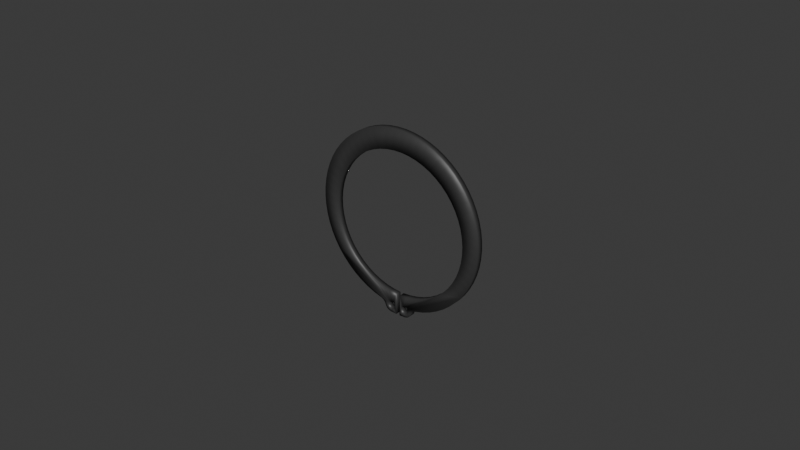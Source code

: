 # Source: seeger_new.blend  (saved by Blender 4.1.24; exported with 4.5.12 LTS)
import bpy
from mathutils import Matrix  # noqa: F401  (used for matrix-valued properties, if any)

bpy.ops.wm.read_factory_settings(use_empty=True)
scene = bpy.context.scene
scene.name = 'Scene'

# ---- collections
col_collection = bpy.data.collections.new('Collection'); scene.collection.children.link(col_collection)

# ---- materials (node trees are filled in below, after node groups)
mat_material_006 = bpy.data.materials.new('Material.006')
mat_material_006.use_transparent_shadow = False

# ---- material node trees
mat_material_006.use_nodes = True; mat_material_006.node_tree.nodes.clear()
_N = mat_material_006.node_tree.nodes; _L = mat_material_006.node_tree.links
n0 = _N.new('ShaderNodeBsdfPrincipled'); n0.name = 'Principled BSDF'; n0.location = (10, 300)
n0.inputs[0].default_value = (0.04829, 0.04829, 0.04829, 1.0)
n0.inputs[1].default_value = 0.1709
n0.inputs[2].default_value = 0.481
n1 = _N.new('ShaderNodeOutputMaterial'); n1.name = 'Material Output'; n1.location = (300, 300)
_L.new(n0.outputs[0], n1.inputs[0])
n1.is_active_output = True

# ---- world
world_world = bpy.data.worlds.new('World'); scene.world = world_world
world_world.use_nodes = True; world_world.node_tree.nodes.clear()
_N = world_world.node_tree.nodes; _L = world_world.node_tree.links
n0 = _N.new('ShaderNodeOutputWorld'); n0.name = 'World Output'; n0.location = (300, 300)
n1 = _N.new('ShaderNodeBackground'); n1.name = 'Background'; n1.location = (10, 300)
n1.inputs[0].default_value = (0.05088, 0.05088, 0.05088, 1.0)
_L.new(n1.outputs[0], n0.inputs[0])
n0.is_active_output = True
world_world.color = (0.05088, 0.05088, 0.05088)
world_world.use_sun_shadow = False
world_world.sun_shadow_jitter_overblur = 0.0

# ---- meshes
me_riduttore___riduttore_iam_1_seeger_ipt_1_001 = bpy.data.meshes.new('RIDUTTORE - RIDUTTORE.iam-1 SEEGER.ipt-1.001')
me_riduttore___riduttore_iam_1_seeger_ipt_1_001.from_pydata([(1.542, -30.52, -1.0), (1.697, -30.68, -1.0), (0.625, -32.32, -1.0), (1.875, -30.8, -1.0), (2.072, -30.89, -1.0), (2.724, -32.21, -1.0), (2.283, -30.95, -1.0), (-2.724, -32.21, -1.0), (-2.5, -30.97, -1.0), (-2.283, -30.95, -1.0), (1.269, -29.93, -1.0), (1.25, -29.72, -1.0), (0.625, -25.42, -1.0), (1.325, -30.15, -1.0), (1.417, -30.34, -1.0), (-1.875, -30.8, -1.0), (-1.697, -30.68, -1.0), (-0.625, -32.32, -1.0), (-2.072, -30.89, -1.0), (2.5, -30.97, -1.0), (2.717, -30.95, -1.0), (3.144, -32.13, -1.0), (2.928, -30.89, -1.0), (3.276, -25.2, -1.0), (5.886, -24.68, -1.0), (2.928, -28.54, -1.0), (2.072, -28.54, -1.0), (1.875, -28.64, -1.0), (2.717, -28.49, -1.0), (2.5, -28.47, -1.0), (2.283, -28.49, -1.0), (1.697, -28.76, -1.0), (1.542, -28.91, -1.0), (1.417, -29.09, -1.0), (-1.542, -30.52, -1.0), (-1.417, -30.34, -1.0), (-1.325, -30.15, -1.0), (-13.13, -21.42, -1.0), (-10.85, -22.78, -1.0), (-2.5, -28.47, -1.0), (-8.419, -23.87, -1.0), (-1.875, -28.64, -1.0), (-2.072, -28.54, -1.0), (-0.625, -25.42, -1.0), (-2.283, -28.49, -1.0), (-3.276, -25.2, -1.0), (-5.886, -24.68, -1.0), (1.325, -29.29, -1.0), (1.269, -29.5, -1.0), (-1.325, -29.29, -1.0), (-1.417, -29.09, -1.0), (-1.542, -28.91, -1.0), (-1.697, -28.76, -1.0), (-2.717, -28.49, -1.0), (-2.928, -28.54, -1.0), (-3.125, -28.64, -1.0), (-1.269, -29.93, -1.0), (-1.25, -29.72, -1.0), (-1.269, -29.5, -1.0), (14.85, -25.36, -1.0), (3.675, -29.29, -1.0), (3.583, -29.09, -1.0), (-2.717, -30.95, -1.0), (-3.144, -32.13, -1.0), (-2.928, -30.89, -1.0), (-3.546, -31.99, -1.0), (-3.125, -30.8, -1.0), (-3.917, -31.78, -1.0), (-3.303, -30.68, -1.0), (-4.247, -31.51, -1.0), (-3.458, -30.52, -1.0), (-4.526, -31.18, -1.0), (-3.583, -30.34, -1.0), (-4.745, -30.82, -1.0), (-3.675, -30.15, -1.0), (-4.9, -30.42, -1.0), (-3.731, -29.93, -1.0), (-5.032, -30.07, -1.0), (-3.75, -29.72, -1.0), (-5.215, -29.74, -1.0), (-3.731, -29.5, -1.0), (3.731, -29.5, -1.0), (5.445, -29.44, -1.0), (3.75, -29.72, -1.0), (5.215, -29.74, -1.0), (3.731, -29.93, -1.0), (5.032, -30.07, -1.0), (3.675, -30.15, -1.0), (4.9, -30.42, -1.0), (3.583, -30.34, -1.0), (4.745, -30.82, -1.0), (3.458, -30.52, -1.0), (4.526, -31.18, -1.0), (3.303, -30.68, -1.0), (4.247, -31.51, -1.0), (3.125, -30.8, -1.0), (3.917, -31.78, -1.0), (3.546, -31.99, -1.0), (23.43, -17.45, -1.0), (21.6, -19.74, -1.0), (6.717, -28.69, -1.0), (6.36, -28.8, -1.0), (6.024, -28.97, -1.0), (5.716, -29.18, -1.0), (19.54, -21.84, -1.0), (17.29, -23.72, -1.0), (-19.54, -21.84, -1.0), (-21.6, -19.74, -1.0), (-3.583, -29.09, -1.0), (12.26, -26.75, -1.0), (9.536, -27.86, -1.0), (-18.88, -15.93, -1.0), (-17.17, -17.97, -1.0), (-23.43, -17.45, -1.0), (-15.25, -19.81, -1.0), (-5.445, -29.44, -1.0), (-5.716, -29.18, -1.0), (-3.675, -29.29, -1.0), (-6.024, -28.97, -1.0), (-6.36, -28.8, -1.0), (3.458, -28.91, -1.0), (8.419, -23.87, -1.0), (3.303, -28.76, -1.0), (3.125, -28.64, -1.0), (-3.458, -28.91, -1.0), (-3.303, -28.76, -1.0), (-12.26, -26.75, -1.0), (-14.85, -25.36, -1.0), (-9.536, -27.86, -1.0), (-6.717, -28.69, -1.0), (-17.29, -23.72, -1.0), (10.85, -22.78, -1.0), (13.13, -21.42, -1.0), (15.25, -19.81, -1.0), (6.566, 20.63, -1.0), (10.07, 26.35, -1.0), (9.075, 19.75, -1.0), (12.77, 25.19, -1.0), (11.47, 18.58, -1.0), (15.33, 23.75, -1.0), (13.71, 17.15, -1.0), (17.74, 22.06, -1.0), (15.78, 15.48, -1.0), (19.96, 20.14, -1.0), (17.65, 13.59, -1.0), (21.97, 18.0, -1.0), (19.29, 11.49, -1.0), (23.76, 15.67, -1.0), (20.68, 9.225, -1.0), (-9.075, 19.75, -1.0), (-10.07, 26.35, -1.0), (-6.566, 20.63, -1.0), (-7.27, 27.24, -1.0), (-3.974, 21.23, -1.0), (-4.392, 27.83, -1.0), (-1.33, 21.53, -1.0), (-1.469, 28.13, -1.0), (1.33, 21.53, -1.0), (1.469, 28.13, -1.0), (3.974, 21.23, -1.0), (4.392, 27.83, -1.0), (7.27, 27.24, -1.0), (25.3, 13.16, -1.0), (26.57, 10.52, -1.0), (21.81, 6.816, -1.0), (27.57, 7.753, -1.0), (22.66, 4.295, -1.0), (28.28, 4.902, -1.0), (23.22, 1.693, -1.0), (28.7, 1.994, -1.0), (23.48, -0.9542, -1.0), (28.82, -0.9418, -1.0), (23.44, -3.614, -1.0), (28.64, -3.875, -1.0), (23.1, -6.253, -1.0), (28.17, -6.774, -1.0), (22.46, -8.836, -1.0), (27.4, -9.61, -1.0), (21.54, -11.33, -1.0), (26.35, -12.35, -1.0), (20.34, -13.71, -1.0), (25.02, -14.97, -1.0), (18.88, -15.93, -1.0), (17.17, -17.97, -1.0), (-21.81, 6.816, -1.0), (-26.57, 10.52, -1.0), (-20.68, 9.225, -1.0), (-25.3, 13.16, -1.0), (-19.29, 11.49, -1.0), (-23.76, 15.67, -1.0), (-17.65, 13.59, -1.0), (-21.97, 18.0, -1.0), (-15.78, 15.48, -1.0), (-19.96, 20.14, -1.0), (-13.71, 17.15, -1.0), (-17.74, 22.06, -1.0), (-11.47, 18.58, -1.0), (-15.33, 23.75, -1.0), (-12.77, 25.19, -1.0), (-20.34, -13.71, -1.0), (-25.02, -14.97, -1.0), (-21.54, -11.33, -1.0), (-26.35, -12.35, -1.0), (-22.46, -8.836, -1.0), (-27.4, -9.61, -1.0), (-23.1, -6.253, -1.0), (-28.17, -6.774, -1.0), (-23.44, -3.614, -1.0), (-28.64, -3.875, -1.0), (-23.48, -0.9542, -1.0), (-28.82, -0.9418, -1.0), (-23.22, 1.693, -1.0), (-28.7, 1.994, -1.0), (-22.66, 4.295, -1.0), (-28.28, 4.902, -1.0), (-27.57, 7.753, -1.0), (-1.325, -30.15, 1.0), (-1.417, -30.34, 1.0), (-0.625, -32.32, 1.0), (-2.283, -30.95, 1.0), (-2.724, -32.21, 1.0), (-2.072, -30.89, 1.0), (-1.875, -30.8, 1.0), (-1.542, -30.52, 1.0), (-1.697, -30.68, 1.0), (2.724, -32.21, 1.0), (2.5, -30.97, 1.0), (2.283, -30.95, 1.0), (-1.697, -28.76, 1.0), (-0.625, -25.42, 1.0), (-1.875, -28.64, 1.0), (-2.072, -28.54, 1.0), (1.875, -30.8, 1.0), (1.697, -30.68, 1.0), (0.625, -32.32, 1.0), (-2.5, -30.97, 1.0), (-2.717, -30.95, 1.0), (-3.144, -32.13, 1.0), (-2.928, -30.89, 1.0), (-3.546, -31.99, 1.0), (-3.276, -25.2, 1.0), (-5.886, -24.68, 1.0), (-2.928, -28.54, 1.0), (-1.542, -28.91, 1.0), (-1.417, -29.09, 1.0), (-1.325, -29.29, 1.0), (2.072, -30.89, 1.0), (-2.717, -28.49, 1.0), (-2.5, -28.47, 1.0), (-2.283, -28.49, 1.0), (-1.269, -29.5, 1.0), (-1.25, -29.72, 1.0), (-1.269, -29.93, 1.0), (1.325, -29.29, 1.0), (1.417, -29.09, 1.0), (0.625, -25.42, 1.0), (13.13, -21.42, 1.0), (10.85, -22.78, 1.0), (2.5, -28.47, 1.0), (8.419, -23.87, 1.0), (1.875, -28.64, 1.0), (2.072, -28.54, 1.0), (2.283, -28.49, 1.0), (3.276, -25.2, 1.0), (5.886, -24.68, 1.0), (1.542, -28.91, 1.0), (1.697, -28.76, 1.0), (2.717, -28.49, 1.0), (2.928, -28.54, 1.0), (3.125, -28.64, 1.0), (1.542, -30.52, 1.0), (1.417, -30.34, 1.0), (1.325, -30.15, 1.0), (1.269, -29.93, 1.0), (1.25, -29.72, 1.0), (1.269, -29.5, 1.0), (2.717, -30.95, 1.0), (3.144, -32.13, 1.0), (2.928, -30.89, 1.0), (3.546, -31.99, 1.0), (3.125, -30.8, 1.0), (3.917, -31.78, 1.0), (3.303, -30.68, 1.0), (4.247, -31.51, 1.0), (3.458, -30.52, 1.0), (4.526, -31.18, 1.0), (3.583, -30.34, 1.0), (4.745, -30.82, 1.0), (3.675, -30.15, 1.0), (4.9, -30.42, 1.0), (3.731, -29.93, 1.0), (5.032, -30.07, 1.0), (3.75, -29.72, 1.0), (5.215, -29.74, 1.0), (3.731, -29.5, 1.0), (3.675, -29.29, 1.0), (6.36, -28.8, 1.0), (6.717, -28.69, 1.0), (-3.917, -31.78, 1.0), (-3.125, -30.8, 1.0), (-4.247, -31.51, 1.0), (-3.303, -30.68, 1.0), (-4.526, -31.18, 1.0), (-3.458, -30.52, 1.0), (-4.745, -30.82, 1.0), (-3.583, -30.34, 1.0), (-4.9, -30.42, 1.0), (-3.675, -30.15, 1.0), (-5.032, -30.07, 1.0), (-3.731, -29.93, 1.0), (-5.215, -29.74, 1.0), (-3.75, -29.72, 1.0), (-5.445, -29.44, 1.0), (-3.731, -29.5, 1.0), (-5.716, -29.18, 1.0), (14.85, -25.36, 1.0), (17.29, -23.72, 1.0), (3.583, -29.09, 1.0), (19.54, -21.84, 1.0), (21.6, -19.74, 1.0), (5.445, -29.44, 1.0), (5.716, -29.18, 1.0), (6.024, -28.97, 1.0), (-6.024, -28.97, 1.0), (-3.675, -29.29, 1.0), (-6.36, -28.8, 1.0), (-23.43, -17.45, 1.0), (-21.6, -19.74, 1.0), (-3.583, -29.09, 1.0), (-19.54, -21.84, 1.0), (12.26, -26.75, 1.0), (9.536, -27.86, 1.0), (-9.536, -27.86, 1.0), (-6.717, -28.69, 1.0), (-12.26, -26.75, 1.0), (-14.85, -25.36, 1.0), (-3.458, -28.91, 1.0), (-8.419, -23.87, 1.0), (-3.303, -28.76, 1.0), (-3.125, -28.64, 1.0), (-17.29, -23.72, 1.0), (-10.85, -22.78, 1.0), (-13.13, -21.42, 1.0), (-15.25, -19.81, 1.0), (18.88, -15.93, 1.0), (17.17, -17.97, 1.0), (23.43, -17.45, 1.0), (15.25, -19.81, 1.0), (21.81, 6.816, 1.0), (26.57, 10.52, 1.0), (20.68, 9.225, 1.0), (25.3, 13.16, 1.0), (19.29, 11.49, 1.0), (23.76, 15.67, 1.0), (17.65, 13.59, 1.0), (21.97, 18.0, 1.0), (15.78, 15.48, 1.0), (19.96, 20.14, 1.0), (13.71, 17.15, 1.0), (17.74, 22.06, 1.0), (11.47, 18.58, 1.0), (15.33, 23.75, 1.0), (9.075, 19.75, 1.0), (3.458, -28.91, 1.0), (3.303, -28.76, 1.0), (12.77, 25.19, 1.0), (10.07, 26.35, 1.0), (6.566, 20.63, 1.0), (7.27, 27.24, 1.0), (3.974, 21.23, 1.0), (4.392, 27.83, 1.0), (1.33, 21.53, 1.0), (1.469, 28.13, 1.0), (-1.33, 21.53, 1.0), (-1.469, 28.13, 1.0), (-3.974, 21.23, 1.0), (-4.392, 27.83, 1.0), (-6.566, 20.63, 1.0), (20.34, -13.71, 1.0), (25.02, -14.97, 1.0), (21.54, -11.33, 1.0), (26.35, -12.35, 1.0), (22.46, -8.836, 1.0), (27.4, -9.61, 1.0), (23.1, -6.253, 1.0), (28.17, -6.774, 1.0), (23.44, -3.614, 1.0), (28.64, -3.875, 1.0), (23.48, -0.9542, 1.0), (28.82, -0.9418, 1.0), (23.22, 1.693, 1.0), (28.7, 1.994, 1.0), (22.66, 4.295, 1.0), (28.28, 4.902, 1.0), (27.57, 7.753, 1.0), (-7.27, 27.24, 1.0), (-10.07, 26.35, 1.0), (-9.075, 19.75, 1.0), (-12.77, 25.19, 1.0), (-11.47, 18.58, 1.0), (-15.33, 23.75, 1.0), (-13.71, 17.15, 1.0), (-17.74, 22.06, 1.0), (-15.78, 15.48, 1.0), (-19.96, 20.14, 1.0), (-17.65, 13.59, 1.0), (-21.97, 18.0, 1.0), (-19.29, 11.49, 1.0), (-23.76, 15.67, 1.0), (-20.68, 9.225, 1.0), (-17.17, -17.97, 1.0), (-18.88, -15.93, 1.0), (-25.02, -14.97, 1.0), (-20.34, -13.71, 1.0), (-26.35, -12.35, 1.0), (-21.54, -11.33, 1.0), (-27.4, -9.61, 1.0), (-22.46, -8.836, 1.0), (-28.17, -6.774, 1.0), (-23.1, -6.253, 1.0), (-28.64, -3.875, 1.0), (-23.44, -3.614, 1.0), (-28.82, -0.9418, 1.0), (-23.48, -0.9542, 1.0), (-28.7, 1.994, 1.0), (-23.22, 1.693, 1.0), (-28.28, 4.902, 1.0), (-22.66, 4.295, 1.0), (-27.57, 7.753, 1.0), (-21.81, 6.816, 1.0), (-26.57, 10.52, 1.0), (-25.3, 13.16, 1.0)], [], [(0, 1, 2), (1, 3, 2), (2, 3, 4), (2, 4, 5), (5, 4, 6), (7, 8, 9), (10, 2, 11), (11, 2, 12), (10, 13, 2), (2, 13, 14), (2, 14, 0), (15, 16, 17), (7, 9, 17), (17, 9, 18), (17, 18, 15), (6, 19, 5), (5, 19, 20), (5, 20, 21), (21, 20, 22), (23, 24, 25), (12, 26, 27), (25, 28, 23), (23, 28, 29), (23, 29, 12), (12, 29, 30), (12, 30, 26), (27, 31, 12), (12, 31, 32), (12, 32, 33), (16, 34, 17), (17, 34, 35), (17, 35, 36), (37, 38, 39), (39, 38, 40), (41, 42, 43), (43, 42, 44), (43, 44, 45), (45, 44, 39), (45, 39, 46), (46, 39, 40), (33, 47, 12), (12, 47, 48), (12, 48, 11), (49, 50, 43), (50, 51, 43), (43, 51, 52), (43, 52, 41), (39, 53, 37), (37, 53, 54), (37, 54, 55), (36, 56, 17), (17, 56, 57), (17, 57, 43), (43, 57, 58), (43, 58, 49), (59, 60, 61), (8, 7, 62), (62, 7, 63), (62, 63, 64), (64, 63, 65), (64, 65, 66), (66, 65, 67), (66, 67, 68), (68, 67, 69), (68, 69, 70), (70, 69, 71), (70, 71, 72), (72, 71, 73), (72, 73, 74), (74, 73, 75), (74, 75, 76), (76, 75, 77), (76, 77, 78), (78, 77, 79), (78, 79, 80), (81, 82, 83), (83, 82, 84), (83, 84, 85), (85, 84, 86), (85, 86, 87), (87, 86, 88), (87, 88, 89), (89, 88, 90), (89, 90, 91), (91, 90, 92), (91, 92, 93), (93, 92, 94), (93, 94, 95), (95, 94, 96), (95, 96, 22), (22, 96, 97), (22, 97, 21), (61, 98, 99), (100, 101, 60), (60, 101, 102), (60, 102, 81), (81, 102, 103), (81, 103, 82), (99, 104, 61), (61, 104, 105), (61, 105, 59), (106, 107, 108), (60, 59, 100), (100, 59, 109), (100, 109, 110), (111, 112, 113), (113, 112, 114), (79, 115, 80), (80, 115, 116), (80, 116, 117), (117, 116, 118), (117, 118, 119), (61, 120, 121), (121, 120, 122), (121, 122, 24), (24, 122, 123), (24, 123, 25), (107, 113, 108), (108, 113, 114), (108, 114, 124), (124, 114, 37), (124, 37, 125), (125, 37, 55), (126, 127, 128), (128, 127, 129), (119, 129, 117), (117, 129, 127), (117, 127, 108), (108, 127, 130), (108, 130, 106), (121, 131, 61), (61, 131, 132), (61, 132, 98), (98, 132, 133), (134, 135, 136), (136, 135, 137), (136, 137, 138), (138, 137, 139), (138, 139, 140), (140, 139, 141), (140, 141, 142), (142, 141, 143), (142, 143, 144), (144, 143, 145), (144, 145, 146), (146, 145, 147), (146, 147, 148), (149, 150, 151), (151, 150, 152), (151, 152, 153), (153, 152, 154), (153, 154, 155), (155, 154, 156), (155, 156, 157), (157, 156, 158), (157, 158, 159), (159, 158, 160), (159, 160, 134), (134, 160, 161), (134, 161, 135), (147, 162, 148), (148, 162, 163), (148, 163, 164), (164, 163, 165), (164, 165, 166), (166, 165, 167), (166, 167, 168), (168, 167, 169), (168, 169, 170), (170, 169, 171), (170, 171, 172), (172, 171, 173), (172, 173, 174), (174, 173, 175), (174, 175, 176), (176, 175, 177), (176, 177, 178), (178, 177, 179), (178, 179, 180), (180, 179, 181), (180, 181, 182), (182, 181, 98), (182, 98, 183), (183, 98, 133), (184, 185, 186), (186, 185, 187), (186, 187, 188), (188, 187, 189), (188, 189, 190), (190, 189, 191), (190, 191, 192), (192, 191, 193), (192, 193, 194), (194, 193, 195), (194, 195, 196), (196, 195, 197), (196, 197, 149), (149, 197, 198), (149, 198, 150), (111, 113, 199), (199, 113, 200), (199, 200, 201), (201, 200, 202), (201, 202, 203), (203, 202, 204), (203, 204, 205), (205, 204, 206), (205, 206, 207), (207, 206, 208), (207, 208, 209), (209, 208, 210), (209, 210, 211), (211, 210, 212), (211, 212, 213), (213, 212, 214), (213, 214, 184), (184, 214, 215), (184, 215, 185), (216, 217, 218), (219, 220, 221), (221, 220, 218), (221, 218, 222), (217, 223, 218), (218, 223, 224), (218, 224, 222), (225, 226, 227), (228, 229, 230), (230, 229, 231), (232, 233, 234), (219, 235, 220), (220, 235, 236), (220, 236, 237), (237, 236, 238), (237, 238, 239), (240, 241, 242), (228, 243, 229), (229, 243, 244), (229, 244, 245), (225, 227, 234), (234, 227, 246), (234, 246, 232), (242, 247, 240), (240, 247, 248), (240, 248, 229), (229, 248, 249), (229, 249, 231), (245, 250, 229), (229, 250, 251), (229, 251, 218), (218, 251, 252), (218, 252, 216), (253, 254, 255), (256, 257, 258), (258, 257, 259), (260, 261, 255), (255, 261, 262), (255, 262, 263), (263, 262, 258), (263, 258, 264), (264, 258, 259), (254, 265, 255), (255, 265, 266), (255, 266, 260), (258, 267, 256), (256, 267, 268), (256, 268, 269), (233, 270, 234), (234, 270, 271), (234, 271, 272), (272, 273, 234), (234, 273, 274), (234, 274, 255), (255, 274, 275), (255, 275, 253), (226, 225, 276), (276, 225, 277), (276, 277, 278), (278, 277, 279), (278, 279, 280), (280, 279, 281), (280, 281, 282), (282, 281, 283), (282, 283, 284), (284, 283, 285), (284, 285, 286), (286, 285, 287), (286, 287, 288), (288, 287, 289), (288, 289, 290), (290, 289, 291), (290, 291, 292), (292, 291, 293), (292, 293, 294), (295, 296, 297), (239, 238, 298), (298, 238, 299), (298, 299, 300), (300, 299, 301), (300, 301, 302), (302, 301, 303), (302, 303, 304), (304, 303, 305), (304, 305, 306), (306, 305, 307), (306, 307, 308), (308, 307, 309), (308, 309, 310), (310, 309, 311), (310, 311, 312), (312, 311, 313), (312, 313, 314), (315, 316, 317), (317, 316, 318), (317, 318, 319), (293, 320, 294), (294, 320, 321), (294, 321, 295), (295, 321, 322), (295, 322, 296), (314, 313, 323), (323, 313, 324), (323, 324, 325), (326, 327, 328), (328, 327, 329), (317, 295, 315), (315, 295, 297), (315, 297, 330), (330, 297, 331), (332, 333, 334), (334, 333, 335), (328, 336, 337), (337, 336, 338), (337, 338, 241), (241, 338, 339), (241, 339, 242), (329, 340, 328), (328, 340, 335), (328, 335, 324), (324, 335, 333), (324, 333, 325), (337, 341, 328), (328, 341, 342), (328, 342, 326), (326, 342, 343), (344, 345, 346), (346, 345, 347), (348, 349, 350), (350, 349, 351), (350, 351, 352), (352, 351, 353), (352, 353, 354), (354, 353, 355), (354, 355, 356), (356, 355, 357), (356, 357, 358), (358, 357, 359), (358, 359, 360), (360, 359, 361), (360, 361, 362), (319, 346, 317), (317, 346, 347), (317, 347, 363), (363, 347, 256), (363, 256, 364), (364, 256, 269), (361, 365, 362), (362, 365, 366), (362, 366, 367), (367, 366, 368), (367, 368, 369), (369, 368, 370), (369, 370, 371), (371, 370, 372), (371, 372, 373), (373, 372, 374), (373, 374, 375), (375, 374, 376), (375, 376, 377), (344, 346, 378), (378, 346, 379), (378, 379, 380), (380, 379, 381), (380, 381, 382), (382, 381, 383), (382, 383, 384), (384, 383, 385), (384, 385, 386), (386, 385, 387), (386, 387, 388), (388, 387, 389), (388, 389, 390), (390, 389, 391), (390, 391, 392), (392, 391, 393), (392, 393, 348), (348, 393, 394), (348, 394, 349), (376, 395, 377), (377, 395, 396), (377, 396, 397), (397, 396, 398), (397, 398, 399), (399, 398, 400), (399, 400, 401), (401, 400, 402), (401, 402, 403), (403, 402, 404), (403, 404, 405), (405, 404, 406), (405, 406, 407), (407, 406, 408), (407, 408, 409), (343, 410, 326), (326, 410, 411), (326, 411, 412), (412, 411, 413), (412, 413, 414), (414, 413, 415), (414, 415, 416), (416, 415, 417), (416, 417, 418), (418, 417, 419), (418, 419, 420), (420, 419, 421), (420, 421, 422), (422, 421, 423), (422, 423, 424), (424, 423, 425), (424, 425, 426), (426, 425, 427), (426, 427, 428), (428, 427, 429), (428, 429, 430), (430, 429, 409), (430, 409, 431), (431, 409, 408), (7, 17, 220), (220, 17, 218), (17, 43, 218), (218, 43, 229), (229, 43, 240), (240, 43, 45), (240, 45, 241), (241, 45, 46), (241, 46, 337), (337, 46, 40), (337, 40, 341), (341, 40, 38), (341, 38, 342), (342, 38, 37), (342, 37, 343), (343, 37, 114), (343, 114, 410), (410, 114, 112), (410, 112, 411), (411, 112, 111), (411, 111, 413), (413, 111, 199), (413, 199, 415), (415, 199, 201), (415, 201, 417), (417, 201, 203), (417, 203, 419), (419, 203, 205), (419, 205, 421), (421, 205, 207), (421, 207, 423), (423, 207, 209), (423, 209, 425), (425, 209, 211), (425, 211, 427), (427, 211, 213), (427, 213, 429), (429, 213, 184), (429, 184, 409), (409, 184, 186), (409, 186, 407), (407, 186, 188), (407, 188, 405), (405, 188, 190), (405, 190, 403), (403, 190, 192), (403, 192, 401), (401, 192, 194), (401, 194, 399), (399, 194, 196), (399, 196, 397), (397, 196, 149), (397, 149, 377), (377, 149, 151), (377, 151, 375), (375, 151, 153), (375, 153, 373), (373, 153, 155), (373, 155, 371), (371, 155, 157), (371, 157, 369), (369, 157, 159), (369, 159, 367), (367, 159, 134), (367, 134, 362), (362, 134, 136), (362, 136, 360), (360, 136, 138), (360, 138, 358), (358, 138, 140), (358, 140, 356), (356, 140, 142), (356, 142, 354), (354, 142, 144), (354, 144, 352), (352, 144, 146), (352, 146, 350), (350, 146, 148), (350, 148, 348), (348, 148, 164), (348, 164, 392), (392, 164, 166), (392, 166, 390), (390, 166, 168), (390, 168, 388), (388, 168, 170), (388, 170, 386), (386, 170, 172), (386, 172, 384), (384, 172, 174), (384, 174, 382), (382, 174, 176), (382, 176, 380), (380, 176, 178), (380, 178, 378), (378, 178, 180), (378, 180, 344), (344, 180, 182), (344, 182, 345), (345, 182, 183), (345, 183, 347), (347, 183, 133), (347, 133, 256), (256, 133, 132), (256, 132, 257), (257, 132, 131), (257, 131, 259), (259, 131, 121), (259, 121, 264), (264, 121, 24), (264, 24, 263), (263, 24, 23), (263, 23, 255), (255, 23, 12), (12, 2, 255), (255, 2, 234), (2, 5, 234), (234, 5, 225), (225, 5, 21), (225, 21, 277), (277, 21, 97), (277, 97, 279), (279, 97, 96), (279, 96, 281), (281, 96, 94), (281, 94, 283), (283, 94, 92), (283, 92, 285), (285, 92, 90), (285, 90, 287), (287, 90, 88), (287, 88, 289), (289, 88, 291), (291, 88, 86), (291, 86, 293), (293, 86, 84), (293, 84, 320), (320, 84, 82), (320, 82, 321), (321, 82, 103), (321, 103, 322), (322, 103, 102), (322, 102, 296), (296, 102, 101), (296, 101, 297), (297, 101, 100), (297, 100, 110), (297, 110, 331), (331, 110, 109), (331, 109, 330), (330, 109, 59), (330, 59, 315), (315, 59, 105), (315, 105, 316), (316, 105, 104), (316, 104, 318), (318, 104, 99), (318, 99, 319), (319, 99, 98), (319, 98, 346), (346, 98, 181), (346, 181, 379), (379, 181, 179), (379, 179, 381), (381, 179, 177), (381, 177, 383), (383, 177, 175), (383, 175, 385), (385, 175, 173), (385, 173, 387), (387, 173, 171), (387, 171, 389), (389, 171, 169), (389, 169, 391), (391, 169, 167), (391, 167, 393), (393, 167, 165), (393, 165, 394), (394, 165, 163), (394, 163, 349), (349, 163, 162), (349, 162, 351), (351, 162, 147), (351, 147, 353), (353, 147, 145), (353, 145, 355), (355, 145, 143), (355, 143, 357), (357, 143, 141), (357, 141, 359), (359, 141, 139), (359, 139, 361), (361, 139, 137), (361, 137, 365), (365, 137, 135), (365, 135, 366), (366, 135, 161), (366, 161, 368), (368, 161, 160), (368, 160, 370), (370, 160, 158), (370, 158, 372), (372, 158, 156), (372, 156, 374), (374, 156, 154), (374, 154, 376), (376, 154, 152), (376, 152, 395), (395, 152, 150), (395, 150, 396), (396, 150, 198), (396, 198, 398), (398, 198, 197), (398, 197, 400), (400, 197, 195), (400, 195, 402), (402, 195, 193), (402, 193, 404), (404, 193, 191), (404, 191, 406), (406, 191, 189), (406, 189, 408), (408, 189, 187), (408, 187, 431), (431, 187, 185), (431, 185, 430), (430, 185, 215), (430, 215, 428), (428, 215, 214), (428, 214, 426), (426, 214, 212), (426, 212, 424), (424, 212, 210), (424, 210, 422), (422, 210, 208), (422, 208, 420), (420, 208, 206), (420, 206, 418), (418, 206, 204), (418, 204, 416), (416, 204, 202), (416, 202, 414), (414, 202, 200), (414, 200, 412), (412, 200, 113), (412, 113, 326), (326, 113, 107), (326, 107, 327), (327, 107, 106), (327, 106, 329), (329, 106, 130), (329, 130, 340), (340, 130, 127), (340, 127, 335), (335, 127, 126), (335, 126, 334), (334, 126, 128), (334, 128, 332), (332, 128, 129), (332, 129, 333), (333, 129, 325), (325, 129, 119), (325, 119, 323), (323, 119, 118), (323, 118, 314), (314, 118, 116), (314, 116, 312), (312, 116, 115), (312, 115, 310), (310, 115, 79), (310, 79, 308), (308, 79, 77), (308, 77, 306), (306, 77, 75), (306, 75, 73), (306, 73, 304), (304, 73, 71), (304, 71, 302), (302, 71, 69), (302, 69, 300), (300, 69, 67), (300, 67, 298), (298, 67, 65), (298, 65, 239), (239, 65, 63), (239, 63, 237), (237, 63, 7), (237, 7, 220), (311, 78, 313), (313, 78, 80), (313, 80, 324), (324, 80, 117), (324, 117, 328), (328, 117, 108), (328, 108, 336), (336, 108, 124), (336, 124, 338), (338, 124, 125), (338, 125, 339), (339, 125, 55), (339, 55, 242), (242, 55, 54), (242, 54, 247), (247, 54, 53), (247, 53, 248), (248, 53, 39), (248, 39, 249), (249, 39, 44), (249, 44, 231), (231, 44, 42), (231, 42, 230), (230, 42, 41), (230, 41, 228), (228, 41, 52), (228, 52, 243), (243, 52, 51), (243, 51, 244), (244, 51, 50), (244, 50, 245), (245, 50, 49), (245, 49, 250), (250, 49, 58), (250, 58, 251), (251, 58, 57), (251, 57, 252), (252, 57, 56), (252, 56, 216), (216, 56, 36), (216, 36, 217), (217, 36, 35), (217, 35, 223), (223, 35, 34), (223, 34, 224), (224, 34, 16), (224, 16, 222), (222, 16, 15), (222, 15, 221), (221, 15, 18), (221, 18, 219), (219, 18, 9), (219, 9, 235), (235, 9, 8), (235, 8, 236), (236, 8, 62), (236, 62, 238), (238, 62, 64), (238, 64, 299), (299, 64, 66), (299, 66, 301), (301, 66, 68), (301, 68, 303), (303, 68, 70), (303, 70, 305), (305, 70, 72), (305, 72, 307), (307, 72, 74), (307, 74, 309), (309, 74, 76), (309, 76, 311), (311, 76, 78), (274, 11, 275), (275, 11, 48), (275, 48, 253), (253, 48, 47), (253, 47, 254), (254, 47, 33), (254, 33, 265), (265, 33, 32), (265, 32, 266), (266, 32, 31), (266, 31, 260), (260, 31, 27), (260, 27, 261), (261, 27, 26), (261, 26, 262), (262, 26, 30), (262, 30, 258), (258, 30, 29), (258, 29, 267), (267, 29, 28), (267, 28, 268), (268, 28, 25), (268, 25, 269), (269, 25, 123), (269, 123, 364), (364, 123, 122), (364, 122, 363), (363, 122, 120), (363, 120, 317), (317, 120, 61), (317, 61, 295), (295, 61, 60), (295, 60, 294), (294, 60, 81), (294, 81, 292), (292, 81, 83), (292, 83, 290), (290, 83, 85), (290, 85, 288), (288, 85, 87), (288, 87, 286), (286, 87, 89), (286, 89, 284), (284, 89, 91), (284, 91, 282), (282, 91, 93), (282, 93, 280), (280, 93, 95), (280, 95, 278), (278, 95, 22), (278, 22, 276), (276, 22, 20), (276, 20, 226), (226, 20, 19), (226, 19, 227), (227, 19, 6), (227, 6, 246), (246, 6, 4), (246, 4, 232), (232, 4, 3), (232, 3, 233), (233, 3, 1), (233, 1, 270), (270, 1, 0), (270, 0, 271), (271, 0, 14), (271, 14, 272), (272, 14, 13), (272, 13, 273), (273, 13, 10), (273, 10, 274), (274, 10, 11)])
me_riduttore___riduttore_iam_1_seeger_ipt_1_001.polygons.foreach_set('use_smooth', [True] * 868)
me_riduttore___riduttore_iam_1_seeger_ipt_1_001.materials.append(mat_material_006)
me_riduttore___riduttore_iam_1_seeger_ipt_1_001.update()

# ---- objects
ob_riduttore___riduttore_iam_1_seeger_ipt_1 = bpy.data.objects.new('RIDUTTORE - RIDUTTORE.iam-1 SEEGER.ipt-1', me_riduttore___riduttore_iam_1_seeger_ipt_1_001)

# ---- transforms, parenting, visibility, modifiers, constraints
ob_riduttore___riduttore_iam_1_seeger_ipt_1.location = (0.0007289, -0.01604, 0.1535)
ob_riduttore___riduttore_iam_1_seeger_ipt_1.rotation_euler = (1.571, -0.0, 0.0)
ob_riduttore___riduttore_iam_1_seeger_ipt_1.scale = (0.001, 0.001, 0.001)

# ---- collection membership
col_collection.objects.link(ob_riduttore___riduttore_iam_1_seeger_ipt_1)

# ---- scene / render settings (as saved in the file)
scene.frame_start = 1; scene.frame_end = 250; scene.frame_set(1)
scene.render.engine = 'BLENDER_EEVEE_NEXT'
scene.cycles.sampling_pattern = 'TABULATED_SOBOL'
scene.eevee.ray_tracing_options.trace_max_roughness = 0.0
bpy.context.view_layer.update()

# ---- added for rendering (the .blend has no active camera and no usable light): camera, sun
cam_auto = bpy.data.cameras.new('AutoCamera')
cam_auto.lens = 50.0
cam_auto.sensor_width = 36.0
cam_auto.clip_end = 1000.0
ob_auto_camera = bpy.data.objects.new('AutoCamera', cam_auto)
scene.collection.objects.link(ob_auto_camera)
ob_auto_camera.location = (0.185774, -0.238098, 0.299441)
ob_auto_camera.rotation_euler = (1.09748, -7.21219e-08, 0.694738)
scene.camera = ob_auto_camera
light_auto_sun = bpy.data.lights.new('AutoSun', 'SUN')
light_auto_sun.energy = 3.0
light_auto_sun.angle = 0.0523599
ob_auto_sun = bpy.data.objects.new('AutoSun', light_auto_sun)
scene.collection.objects.link(ob_auto_sun)
ob_auto_sun.rotation_euler = (0.872665, 0.174533, 0.523599)
bpy.context.view_layer.update()

